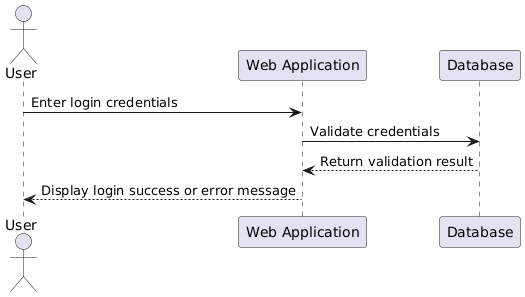

The diagram above was rendered by PlantUML. Its source (embedded in the PNG):
@startuml
actor User
participant "Web Application" as WebApp
participant "Database" as DB

User  -> WebApp : Enter login credentials
WebApp -> DB : Validate credentials
DB --> WebApp : Return validation result
WebApp --> User : Display login success or error message
@enduml